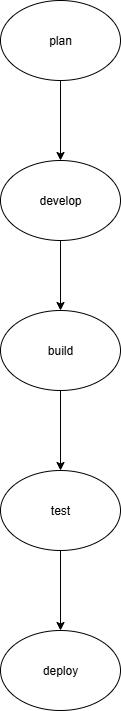

The diagram above was exported from draw.io. Its source (the exported page's mxGraphModel, read from the mxfile embedded in the PNG):
<mxGraphModel dx="834" dy="1550" grid="1" gridSize="10" guides="1" tooltips="1" connect="1" arrows="1" fold="1" page="1" pageScale="1" pageWidth="850" pageHeight="1100" math="0" shadow="0">
  <root>
    <mxCell id="0" />
    <mxCell id="1" parent="0" />
    <mxCell id="4vlEl5MKA8Eo43HCZ8tM-8" value="test" style="ellipse;whiteSpace=wrap;html=1;" parent="1" vertex="1">
      <mxGeometry x="380" y="280" width="120" height="80" as="geometry" />
    </mxCell>
    <mxCell id="4vlEl5MKA8Eo43HCZ8tM-14" value="develop" style="ellipse;whiteSpace=wrap;html=1;" parent="1" vertex="1">
      <mxGeometry x="380" y="-30" width="120" height="80" as="geometry" />
    </mxCell>
    <mxCell id="4vlEl5MKA8Eo43HCZ8tM-16" value="" style="endArrow=classic;html=1;rounded=0;exitX=0.5;exitY=1;exitDx=0;exitDy=0;entryX=0.5;entryY=0;entryDx=0;entryDy=0;" parent="1" source="4vlEl5MKA8Eo43HCZ8tM-14" edge="1">
      <mxGeometry width="50" height="50" relative="1" as="geometry">
        <mxPoint x="420" y="120" as="sourcePoint" />
        <mxPoint x="440" y="120" as="targetPoint" />
      </mxGeometry>
    </mxCell>
    <mxCell id="4vlEl5MKA8Eo43HCZ8tM-21" value="" style="endArrow=classic;html=1;rounded=0;exitX=0.5;exitY=1;exitDx=0;exitDy=0;" parent="1" edge="1">
      <mxGeometry width="50" height="50" relative="1" as="geometry">
        <mxPoint x="440" y="-120" as="sourcePoint" />
        <mxPoint x="440" y="-30" as="targetPoint" />
      </mxGeometry>
    </mxCell>
    <mxCell id="4vlEl5MKA8Eo43HCZ8tM-22" value="" style="endArrow=classic;html=1;rounded=0;entryX=0.5;entryY=0;entryDx=0;entryDy=0;" parent="1" target="4vlEl5MKA8Eo43HCZ8tM-8" edge="1">
      <mxGeometry width="50" height="50" relative="1" as="geometry">
        <mxPoint x="440" y="210" as="sourcePoint" />
        <mxPoint x="430" y="270" as="targetPoint" />
        <Array as="points">
          <mxPoint x="440" y="200" />
        </Array>
      </mxGeometry>
    </mxCell>
    <mxCell id="4vlEl5MKA8Eo43HCZ8tM-25" value="build" style="ellipse;whiteSpace=wrap;html=1;" parent="1" vertex="1">
      <mxGeometry x="380" y="120" width="120" height="80" as="geometry" />
    </mxCell>
    <mxCell id="4vlEl5MKA8Eo43HCZ8tM-26" value="" style="endArrow=classic;html=1;rounded=0;exitX=0.5;exitY=1;exitDx=0;exitDy=0;entryX=0.5;entryY=0;entryDx=0;entryDy=0;" parent="1" source="4vlEl5MKA8Eo43HCZ8tM-8" target="4vlEl5MKA8Eo43HCZ8tM-27" edge="1">
      <mxGeometry width="50" height="50" relative="1" as="geometry">
        <mxPoint x="400" y="460" as="sourcePoint" />
        <mxPoint x="440" y="430" as="targetPoint" />
      </mxGeometry>
    </mxCell>
    <mxCell id="4vlEl5MKA8Eo43HCZ8tM-27" value="deploy" style="ellipse;whiteSpace=wrap;html=1;" parent="1" vertex="1">
      <mxGeometry x="380" y="440" width="120" height="80" as="geometry" />
    </mxCell>
    <mxCell id="rX6BV9ysmTfRFj8dXE4A-1" value="plan" style="ellipse;whiteSpace=wrap;html=1;" vertex="1" parent="1">
      <mxGeometry x="380" y="-190" width="120" height="80" as="geometry" />
    </mxCell>
  </root>
</mxGraphModel>